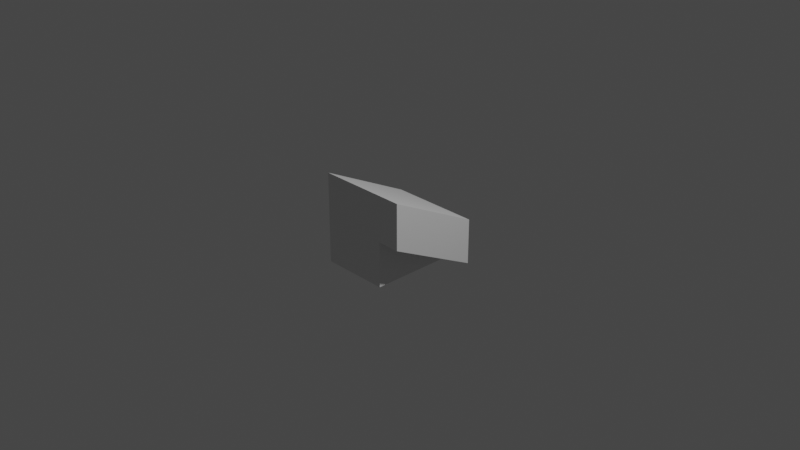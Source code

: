 # Source: slope_high_right.blend  (saved by Blender 3.0.42; exported with 4.5.12 LTS)
import bpy
from mathutils import Matrix  # noqa: F401  (used for matrix-valued properties, if any)

bpy.ops.wm.read_factory_settings(use_empty=True)
scene = bpy.context.scene
scene.name = 'Scene'

# ---- collections
col_collection = bpy.data.collections.new('Collection'); scene.collection.children.link(col_collection)

# ---- materials (node trees are filled in below, after node groups)
mat_material = bpy.data.materials.new('Material')
mat_material.alpha_threshold = 0.0
mat_material.use_transparent_shadow = False
mat_material.line_color = (0.0, 0.0, 0.0, 1.0)

# ---- material node trees
mat_material.use_nodes = True; mat_material.node_tree.nodes.clear()
_N = mat_material.node_tree.nodes; _L = mat_material.node_tree.links
n0 = _N.new('ShaderNodeOutputMaterial'); n0.name = 'Material Output'; n0.location = (300, 300)
n1 = _N.new('ShaderNodeBsdfPrincipled'); n1.name = 'Principled BSDF'; n1.location = (10, 300)
n1.distribution = 'GGX'
n1.subsurface_method = 'RANDOM_WALK_SKIN'
n1.inputs[2].default_value = 0.4
n1.inputs[3].default_value = 1.45
n1.inputs[27].default_value = (0.0, 0.0, 0.0, 1.0)
n1.inputs[28].default_value = 1.0
_L.new(n1.outputs[0], n0.inputs[0])
n0.is_active_output = True

# ---- world
world_world = bpy.data.worlds.new('World'); scene.world = world_world
world_world.use_nodes = True; world_world.node_tree.nodes.clear()
_N = world_world.node_tree.nodes; _L = world_world.node_tree.links
n0 = _N.new('ShaderNodeOutputWorld'); n0.name = 'World Output'; n0.location = (300, 300)
n1 = _N.new('ShaderNodeBackground'); n1.name = 'Background'; n1.location = (10, 300)
n1.inputs[0].default_value = (0.05088, 0.05088, 0.05088, 1.0)
_L.new(n1.outputs[0], n0.inputs[0])
n0.is_active_output = True
world_world.color = (0.05088, 0.05088, 0.05088)
world_world.use_sun_shadow = False
world_world.sun_shadow_jitter_overblur = 0.0

# ---- cameras
cam_camera = bpy.data.cameras.new('Camera')
cam_camera.clip_end = 100.0
cam_camera.ortho_scale = 7.314

# ---- lights
light_light = bpy.data.lights.new('Light', 'POINT')
light_light.transmission_factor = 0.0
light_light.energy = 1000.0
light_light.shadow_soft_size = 0.1
light_light.shadow_maximum_resolution = 0.006
light_light.use_absolute_resolution = True

# ---- meshes
me_cube = bpy.data.meshes.new('Cube')
me_cube.from_pydata([(0.5, 1.0, -1.0), (0.5, 1.0, -1.0), (0.5, -1.0, 0.0), (0.5, -1.0, -1.0), (-1.0, 1.0, -1.0), (-1.0, 1.0, -1.0), (-1.0, -1.0, 0.0), (-1.0, -1.0, -1.0)], [], [(0, 4, 6, 2), (3, 2, 6, 7), (7, 6, 4, 5), (5, 1, 3, 7), (1, 0, 2, 3), (5, 4, 0, 1)])
_uv = me_cube.uv_layers.new(name='UVMap')
_uv.uv.foreach_set('vector', [0.625, 0.5, 0.875, 0.5, 0.875, 0.75, 0.625, 0.75, 0.375, 0.75, 0.625, 0.75, 0.625, 1.0, 0.375, 1.0, 0.375, 0.0, 0.625, 0.0, 0.625, 0.25, 0.375, 0.25, 0.125, 0.5, 0.375, 0.5, 0.375, 0.75, 0.125, 0.75, 0.375, 0.5, 0.625, 0.5, 0.625, 0.75, 0.375, 0.75, 0.375, 0.25, 0.625, 0.25, 0.625, 0.5, 0.375, 0.5])
me_cube.materials.append(mat_material)
me_cube.use_remesh_preserve_volume = False
me_cube.use_remesh_preserve_attributes = False
me_cube.use_mirror_vertex_groups = False
me_cube.update()
me_cube_001 = bpy.data.meshes.new('Cube.001')
me_cube_001.from_pydata([(-0.5, 1.0, 0.0), (-0.5, 1.0, -1.0), (-0.5, -1.0, 1.0), (-0.5, -1.0, 0.0), (-2.5, 1.0, 0.0), (-2.5, 1.0, -1.0), (-2.5, -1.0, 1.0), (-2.5, -1.0, 0.0)], [], [(0, 4, 6, 2), (3, 2, 6, 7), (7, 6, 4, 5), (5, 1, 3, 7), (1, 0, 2, 3), (5, 4, 0, 1)])
_uv = me_cube_001.uv_layers.new(name='UVMap')
_uv.uv.foreach_set('vector', [0.625, 0.5, 0.875, 0.5, 0.875, 0.75, 0.625, 0.75, 0.375, 0.75, 0.625, 0.75, 0.625, 1.0, 0.375, 1.0, 0.375, 0.0, 0.625, 0.0, 0.625, 0.25, 0.375, 0.25, 0.125, 0.5, 0.375, 0.5, 0.375, 0.75, 0.125, 0.75, 0.375, 0.5, 0.625, 0.5, 0.625, 0.75, 0.375, 0.75, 0.375, 0.25, 0.625, 0.25, 0.625, 0.5, 0.375, 0.5])
me_cube_001.materials.append(mat_material)
me_cube_001.use_remesh_preserve_volume = False
me_cube_001.use_remesh_preserve_attributes = False
me_cube_001.use_mirror_vertex_groups = False
me_cube_001.update()

# ---- objects
ob_cube = bpy.data.objects.new('Cube', me_cube)
ob_light = bpy.data.objects.new('Light', light_light)
ob_camera = bpy.data.objects.new('Camera', cam_camera)
ob_cube_001 = bpy.data.objects.new('Cube.001', me_cube_001)

# ---- transforms, parenting, visibility, modifiers, constraints
ob_cube.location = (0.0, 0.0, 0.0)
ob_cube.rotation_euler = (0.0, -0.0, 6.283)
ob_cube.scale = (0.5, 0.5, 0.5)
ob_cube.lock_rotations_4d = False
ob_cube.empty_display_type = 'ARROWS'
ob_cube.lineart.crease_threshold = 0.0
ob_light.location = (4.076, 1.005, 5.904)
ob_light.rotation_euler = (0.6503, 0.05522, 1.866)
ob_light.lock_rotations_4d = False
ob_light.empty_display_type = 'ARROWS'
ob_light.color = (0.0, 0.0, 0.0, 0.0)
ob_light.lineart.crease_threshold = 0.0
ob_camera.location = (7.359, -6.926, 4.958)
ob_camera.rotation_euler = (1.109, 0.0, 0.8149)
ob_camera.lock_rotations_4d = False
ob_camera.empty_display_type = 'ARROWS'
ob_camera.color = (0.0, 0.0, 0.0, 0.0)
ob_camera.display_type = 'WIRE'
ob_camera.lineart.crease_threshold = 0.0
ob_cube_001.location = (0.75, 1.252e-07, 0.0)
ob_cube_001.rotation_euler = (0.0, -0.0, 6.283)
ob_cube_001.scale = (0.5, 0.5, 0.5)
ob_cube_001.lock_rotations_4d = False
ob_cube_001.empty_display_type = 'ARROWS'
ob_cube_001.lineart.crease_threshold = 0.0

# ---- collection membership
col_collection.objects.link(ob_cube)
col_collection.objects.link(ob_light)
col_collection.objects.link(ob_camera)
col_collection.objects.link(ob_cube_001)

# ---- scene / render settings (as saved in the file)
scene.camera = ob_camera
scene.frame_start = 1; scene.frame_end = 250; scene.frame_set(1)
scene.render.engine = 'BLENDER_EEVEE_NEXT'
scene.cycles.sampling_pattern = 'TABULATED_SOBOL'
scene.cycles.use_light_tree = False
scene.view_settings.view_transform = 'Filmic'
bpy.context.view_layer.update()
